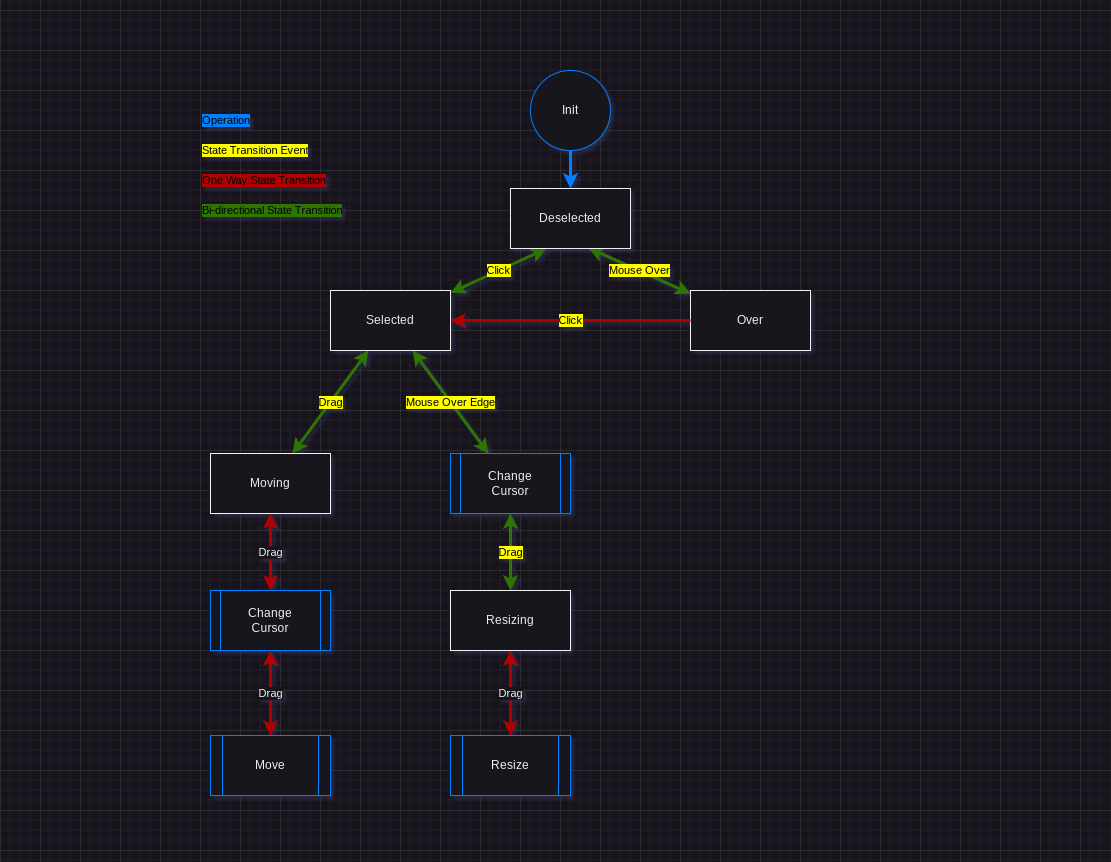

The diagram above was exported from draw.io. Its source (the exported page's mxGraphModel, read from the mxfile embedded in the PNG):
<mxGraphModel dx="1525" dy="860" grid="1" gridSize="10" guides="1" tooltips="1" connect="1" arrows="1" fold="1" page="1" pageScale="1" pageWidth="1100" pageHeight="850" math="0" shadow="0">
  <root>
    <mxCell id="0" />
    <mxCell id="1" parent="0" />
    <mxCell id="CQLGU1wXUIRpROZoo12C-10" value="Click" style="rounded=0;orthogonalLoop=1;jettySize=auto;html=1;startArrow=classic;startFill=1;exitX=0.297;exitY=1.003;exitDx=0;exitDy=0;exitPerimeter=0;fillColor=#60a917;strokeColor=#2D7600;strokeWidth=3;labelBackgroundColor=#FFFF00;fontColor=#000000;" edge="1" parent="1" source="CQLGU1wXUIRpROZoo12C-7" target="CQLGU1wXUIRpROZoo12C-9">
      <mxGeometry relative="1" as="geometry" />
    </mxCell>
    <mxCell id="CQLGU1wXUIRpROZoo12C-12" value="Mouse Over" style="rounded=0;orthogonalLoop=1;jettySize=auto;html=1;startArrow=classic;startFill=1;exitX=0.65;exitY=0.99;exitDx=0;exitDy=0;exitPerimeter=0;fillColor=#60a917;strokeColor=#2D7600;strokeWidth=3;labelBackgroundColor=#FFFF00;fontColor=#000000;" edge="1" parent="1" source="CQLGU1wXUIRpROZoo12C-7" target="CQLGU1wXUIRpROZoo12C-11">
      <mxGeometry x="0.0004" relative="1" as="geometry">
        <mxPoint x="600" y="251" as="sourcePoint" />
        <mxPoint as="offset" />
      </mxGeometry>
    </mxCell>
    <mxCell id="CQLGU1wXUIRpROZoo12C-21" value="" style="edgeStyle=orthogonalEdgeStyle;rounded=0;orthogonalLoop=1;jettySize=auto;html=1;startArrow=classic;startFill=1;endArrow=none;endFill=0;fillColor=#1ba1e2;strokeColor=#007FFF;strokeWidth=3;" edge="1" parent="1" source="CQLGU1wXUIRpROZoo12C-7" target="CQLGU1wXUIRpROZoo12C-20">
      <mxGeometry relative="1" as="geometry" />
    </mxCell>
    <mxCell id="CQLGU1wXUIRpROZoo12C-7" value="Deselected" style="rounded=0;whiteSpace=wrap;html=1;" vertex="1" parent="1">
      <mxGeometry x="510" y="188" width="120" height="60" as="geometry" />
    </mxCell>
    <mxCell id="CQLGU1wXUIRpROZoo12C-15" value="Drag" style="rounded=0;orthogonalLoop=1;jettySize=auto;html=1;startArrow=classic;startFill=1;fillColor=#60a917;strokeColor=#2D7600;strokeWidth=3;labelBackgroundColor=#FFFF00;fontColor=#000000;" edge="1" parent="1" source="CQLGU1wXUIRpROZoo12C-9" target="CQLGU1wXUIRpROZoo12C-13">
      <mxGeometry relative="1" as="geometry" />
    </mxCell>
    <mxCell id="CQLGU1wXUIRpROZoo12C-17" value="Mouse Over Edge" style="rounded=0;orthogonalLoop=1;jettySize=auto;html=1;startArrow=classic;startFill=1;fillColor=#60a917;strokeColor=#2D7600;strokeWidth=3;labelBackgroundColor=#FFFF00;fontColor=#000000;" edge="1" parent="1" source="CQLGU1wXUIRpROZoo12C-9">
      <mxGeometry relative="1" as="geometry">
        <mxPoint x="487.9141104294479" y="453" as="targetPoint" />
      </mxGeometry>
    </mxCell>
    <mxCell id="CQLGU1wXUIRpROZoo12C-9" value="Selected" style="rounded=0;whiteSpace=wrap;html=1;" vertex="1" parent="1">
      <mxGeometry x="330" y="290" width="120" height="60" as="geometry" />
    </mxCell>
    <mxCell id="CQLGU1wXUIRpROZoo12C-11" value="Over" style="rounded=0;whiteSpace=wrap;html=1;" vertex="1" parent="1">
      <mxGeometry x="690" y="290" width="120" height="60" as="geometry" />
    </mxCell>
    <mxCell id="CQLGU1wXUIRpROZoo12C-13" value="Moving" style="rounded=0;whiteSpace=wrap;html=1;" vertex="1" parent="1">
      <mxGeometry x="210" y="453" width="120" height="60" as="geometry" />
    </mxCell>
    <mxCell id="CQLGU1wXUIRpROZoo12C-24" value="Drag" style="rounded=0;orthogonalLoop=1;jettySize=auto;html=1;strokeWidth=3;fillColor=#60a917;strokeColor=#2D7600;startArrow=classic;startFill=1;fontColor=#000000;labelBackgroundColor=#FFFF00;" edge="1" parent="1" source="CQLGU1wXUIRpROZoo12C-16" target="CQLGU1wXUIRpROZoo12C-23">
      <mxGeometry relative="1" as="geometry" />
    </mxCell>
    <mxCell id="CQLGU1wXUIRpROZoo12C-16" value="Change Cursor" style="rounded=0;whiteSpace=wrap;html=1;shape=process;fixedSize=1;backgroundOutline=1;size=10;strokeColor=#007FFF;" vertex="1" parent="1">
      <mxGeometry x="450" y="453" width="120" height="60" as="geometry" />
    </mxCell>
    <mxCell id="CQLGU1wXUIRpROZoo12C-18" value="Click" style="rounded=0;orthogonalLoop=1;jettySize=auto;html=1;fillColor=#e51400;strokeColor=#B20000;strokeWidth=3;labelBackgroundColor=#FFFF00;fontColor=#000000;" edge="1" parent="1" source="CQLGU1wXUIRpROZoo12C-11" target="CQLGU1wXUIRpROZoo12C-9">
      <mxGeometry relative="1" as="geometry">
        <mxPoint x="769.04" y="248" as="sourcePoint" />
        <mxPoint x="629.9999999999998" y="322.6399999999999" as="targetPoint" />
      </mxGeometry>
    </mxCell>
    <mxCell id="CQLGU1wXUIRpROZoo12C-20" value="Init" style="ellipse;whiteSpace=wrap;html=1;rounded=0;strokeColor=#007FFF;" vertex="1" parent="1">
      <mxGeometry x="530" y="70" width="80" height="80" as="geometry" />
    </mxCell>
    <mxCell id="CQLGU1wXUIRpROZoo12C-29" value="Drag" style="edgeStyle=orthogonalEdgeStyle;rounded=0;orthogonalLoop=1;jettySize=auto;html=1;strokeWidth=3;strokeColor=#B20000;fillColor=#e51400;startArrow=classic;startFill=1;" edge="1" parent="1" source="CQLGU1wXUIRpROZoo12C-23" target="CQLGU1wXUIRpROZoo12C-28">
      <mxGeometry relative="1" as="geometry" />
    </mxCell>
    <mxCell id="CQLGU1wXUIRpROZoo12C-23" value="Resizing" style="rounded=0;whiteSpace=wrap;html=1;" vertex="1" parent="1">
      <mxGeometry x="450" y="590" width="120" height="60" as="geometry" />
    </mxCell>
    <mxCell id="CQLGU1wXUIRpROZoo12C-28" value="Resize" style="rounded=0;whiteSpace=wrap;html=1;shape=process;backgroundOutline=1;strokeColor=#007FFF;" vertex="1" parent="1">
      <mxGeometry x="450" y="735" width="120" height="60" as="geometry" />
    </mxCell>
    <mxCell id="CQLGU1wXUIRpROZoo12C-30" value="Move" style="rounded=0;whiteSpace=wrap;html=1;shape=process;backgroundOutline=1;strokeColor=#007FFF;" vertex="1" parent="1">
      <mxGeometry x="210" y="735" width="120" height="60" as="geometry" />
    </mxCell>
    <mxCell id="CQLGU1wXUIRpROZoo12C-31" value="Drag" style="rounded=0;orthogonalLoop=1;jettySize=auto;html=1;strokeWidth=3;strokeColor=#B20000;fillColor=#e51400;startArrow=classic;startFill=1;" edge="1" parent="1" source="CQLGU1wXUIRpROZoo12C-32" target="CQLGU1wXUIRpROZoo12C-30">
      <mxGeometry relative="1" as="geometry">
        <mxPoint x="760" y="543" as="sourcePoint" />
        <mxPoint x="760" y="620" as="targetPoint" />
      </mxGeometry>
    </mxCell>
    <mxCell id="CQLGU1wXUIRpROZoo12C-33" value="Drag" style="rounded=0;orthogonalLoop=1;jettySize=auto;html=1;strokeWidth=3;strokeColor=#B20000;fillColor=#e51400;startArrow=classic;startFill=1;" edge="1" parent="1" source="CQLGU1wXUIRpROZoo12C-13" target="CQLGU1wXUIRpROZoo12C-32">
      <mxGeometry relative="1" as="geometry">
        <mxPoint x="270" y="513" as="sourcePoint" />
        <mxPoint x="270" y="690" as="targetPoint" />
      </mxGeometry>
    </mxCell>
    <mxCell id="CQLGU1wXUIRpROZoo12C-32" value="Change Cursor" style="rounded=0;whiteSpace=wrap;html=1;shape=process;fixedSize=1;backgroundOutline=1;size=10;strokeColor=#007FFF;" vertex="1" parent="1">
      <mxGeometry x="210" y="590" width="120" height="60" as="geometry" />
    </mxCell>
    <mxCell id="CQLGU1wXUIRpROZoo12C-34" value="State Transition Event" style="text;html=1;strokeColor=none;fillColor=none;align=left;verticalAlign=middle;whiteSpace=wrap;rounded=0;fontSize=11;fontFamily=Helvetica;fontColor=#000000;labelBackgroundColor=#FFFF00;endArrow=classic;strokeWidth=3;startArrow=classic;startFill=1;spacingLeft=0;" vertex="1" parent="1">
      <mxGeometry x="200" y="135" width="160" height="30" as="geometry" />
    </mxCell>
    <mxCell id="CQLGU1wXUIRpROZoo12C-35" value="One Way State Transition" style="text;html=1;strokeColor=none;fillColor=none;align=left;verticalAlign=middle;whiteSpace=wrap;rounded=0;fontSize=11;fontFamily=Helvetica;fontColor=#000000;labelBackgroundColor=#B20000;endArrow=classic;strokeWidth=3;startArrow=classic;startFill=1;spacingLeft=0;" vertex="1" parent="1">
      <mxGeometry x="200" y="165" width="160" height="30" as="geometry" />
    </mxCell>
    <mxCell id="CQLGU1wXUIRpROZoo12C-36" value="Bi-directional State Transition" style="text;html=1;strokeColor=none;fillColor=none;align=left;verticalAlign=middle;whiteSpace=wrap;rounded=0;fontSize=11;fontFamily=Helvetica;fontColor=#000000;labelBackgroundColor=#2D7600;endArrow=classic;strokeWidth=3;startArrow=classic;startFill=1;spacingLeft=0;" vertex="1" parent="1">
      <mxGeometry x="200" y="195" width="160" height="30" as="geometry" />
    </mxCell>
    <mxCell id="CQLGU1wXUIRpROZoo12C-37" value="Operation" style="text;html=1;strokeColor=none;fillColor=none;align=left;verticalAlign=middle;whiteSpace=wrap;rounded=0;fontSize=11;fontFamily=Helvetica;fontColor=#000000;labelBackgroundColor=#007FFF;endArrow=classic;strokeWidth=3;startArrow=classic;startFill=1;spacingLeft=0;" vertex="1" parent="1">
      <mxGeometry x="200" y="105" width="160" height="30" as="geometry" />
    </mxCell>
  </root>
</mxGraphModel>